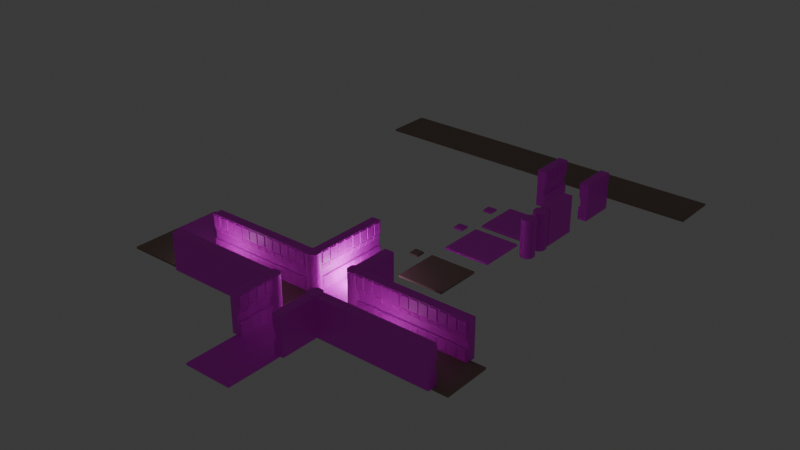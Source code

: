 # Source: set_diplomat.blend  (saved by Blender 4.4.32; exported with 4.5.12 LTS)
import bpy
from mathutils import Matrix  # noqa: F401  (used for matrix-valued properties, if any)

bpy.ops.wm.read_factory_settings(use_empty=True)
scene = bpy.context.scene
scene.name = 'Scene'

# ---- collections
col_collection = bpy.data.collections.new('Collection'); scene.collection.children.link(col_collection)
col_collection_2 = bpy.data.collections.new('Collection 2'); scene.collection.children.link(col_collection_2)

# ---- images (referenced by path relative to the original .blend; pixels are not part of the script)
import os
ASSET_DIR = os.environ.get("B2B_ASSET_DIR", "")  # directory of the original .blend (textures are referenced by path, not embedded)
HERE = os.path.dirname(os.path.abspath(__file__))  # packed textures are extracted next to this script under _unpacked/

def load_image(name, relpath, width, height, colorspace="sRGB"):
    """Load a texture the original file referenced (path relative to the .blend, or extracted next to this script)."""
    p = next((c for c in (os.path.join(HERE, relpath), os.path.join(ASSET_DIR, relpath)) if relpath and os.path.exists(c)), "")
    if p:
        img = bpy.data.images.load(p, check_existing=True)
        img.name = name
    else:  # same state as the original file: an image datablock whose file is absent (Cycles renders it pink)
        img = bpy.data.images.new(name, width, height)
        img.source = "FILE"
        img.filepath = "//" + (relpath or name)
    img.colorspace_settings.name = colorspace
    return img
img_trimsheet_diplomat_png = load_image('Trimsheet-Diplomat.png', 'Trimsheet-Diplomat.png', 1024, 1024, 'sRGB')

# ---- materials (node trees are filled in below, after node groups)
mat_trim = bpy.data.materials.new('Trim')
mat_material = bpy.data.materials.new('Material')

# ---- material node trees
mat_trim.use_nodes = True; mat_trim.node_tree.nodes.clear()
_N = mat_trim.node_tree.nodes; _L = mat_trim.node_tree.links
n0 = _N.new('ShaderNodeBsdfPrincipled'); n0.name = 'Principled BSDF'; n0.location = (701, 258)
n1 = _N.new('ShaderNodeOutputMaterial'); n1.name = 'Material Output'; n1.location = (982, 280)
n2 = _N.new('ShaderNodeTexImage'); n2.name = 'Image Texture'; n2.location = (-270, 256)
n2.image = img_trimsheet_diplomat_png
n2.interpolation = 'Closest'
n3 = _N.new('ShaderNodeMapping'); n3.name = 'Mapping'; n3.location = (-450, 256)
n4 = _N.new('ShaderNodeTexCoord'); n4.name = 'Texture Coordinate'; n4.location = (-630, 256)
n5 = _N.new('ShaderNodeBump'); n5.name = 'Bump'; n5.location = (396, 136)
n5.inputs[1].default_value = 0.02
n5.inputs[2].default_value = 6.4
n6 = _N.new('ShaderNodeValToRGB'); n6.name = 'Color Ramp'; n6.location = (105, 130)
while len(n6.color_ramp.elements) > 1: n6.color_ramp.elements.remove(n6.color_ramp.elements[-1])
n6.color_ramp.elements[0].position = 0.0; n6.color_ramp.elements[0].color = (0.0, 0.0, 0.0, 1.0)
_e = n6.color_ramp.elements.new(0.9636); _e.color = (1.0, 1.0, 1.0, 1.0)
_L.new(n0.outputs[0], n1.inputs[0])
_L.new(n3.outputs[0], n2.inputs[0])
_L.new(n4.outputs[2], n3.inputs[0])
_L.new(n5.outputs[0], n0.inputs[5])
_L.new(n2.outputs[0], n6.inputs[0])
_L.new(n6.outputs[0], n5.inputs[3])
_L.new(n2.outputs[0], n0.inputs[0])
n1.is_active_output = True
mat_material.use_nodes = True; mat_material.node_tree.nodes.clear()
_N = mat_material.node_tree.nodes; _L = mat_material.node_tree.links
n0 = _N.new('ShaderNodeBsdfPrincipled'); n0.name = 'Principled BSDF'; n0.location = (756, 320)
n0.inputs[0].default_value = (0.3226, 0.2417, 0.189, 1.0)
n0.inputs[2].default_value = 0.742
n1 = _N.new('ShaderNodeOutputMaterial'); n1.name = 'Material Output'; n1.location = (985, 319)
n2 = _N.new('ShaderNodeTexImage'); n2.name = 'Image Texture'; n2.location = (-270, 260)
n2.image = img_trimsheet_diplomat_png
n3 = _N.new('ShaderNodeMapping'); n3.name = 'Mapping'; n3.location = (-450, 260)
n4 = _N.new('ShaderNodeTexCoord'); n4.name = 'Texture Coordinate'; n4.location = (-630, 260)
n5 = _N.new('ShaderNodeBump'); n5.name = 'Bump'; n5.location = (457, 221)
n5.inputs[1].default_value = 1.0
n6 = _N.new('ShaderNodeValToRGB'); n6.name = 'Color Ramp'; n6.location = (19, 264)
while len(n6.color_ramp.elements) > 1: n6.color_ramp.elements.remove(n6.color_ramp.elements[-1])
n6.color_ramp.elements[0].position = 0.0; n6.color_ramp.elements[0].color = (0.0, 0.0, 0.0, 1.0)
_e = n6.color_ramp.elements.new(0.5091); _e.color = (1.0, 1.0, 1.0, 1.0)
_L.new(n0.outputs[0], n1.inputs[0])
_L.new(n3.outputs[0], n2.inputs[0])
_L.new(n4.outputs[2], n3.inputs[0])
_L.new(n5.outputs[0], n0.inputs[5])
_L.new(n6.outputs[0], n5.inputs[3])
_L.new(n2.outputs[0], n6.inputs[0])
n1.is_active_output = True

# ---- world
world_world = bpy.data.worlds.new('World'); scene.world = world_world
world_world.use_nodes = True; world_world.node_tree.nodes.clear()
_N = world_world.node_tree.nodes; _L = world_world.node_tree.links
n0 = _N.new('ShaderNodeOutputWorld'); n0.name = 'World Output'; n0.location = (300, 300)
n1 = _N.new('ShaderNodeBackground'); n1.name = 'Background'; n1.location = (10, 300)
n1.inputs[0].default_value = (0.05088, 0.05088, 0.05088, 1.0)
_L.new(n1.outputs[0], n0.inputs[0])
n0.is_active_output = True
world_world.color = (0.05088, 0.05088, 0.05088)
world_world.sun_shadow_jitter_overblur = 0.0

# ---- lights
light_point = bpy.data.lights.new('Point', 'POINT')
light_point.energy = 260.6
light_point_001 = bpy.data.lights.new('Point.001', 'POINT')
light_point_001.energy = 107.7
light_sun = bpy.data.lights.new('Sun', 'POINT')
light_sun.energy = 69.5

# ---- meshes
me_cube_006 = bpy.data.meshes.new('Cube.006')
me_cube_006.from_pydata([(-0.3094, -0.7, 0.0), (-0.7, -0.3094, 0.0), (-0.7, -0.3094, 1.001), (-0.3094, -0.7, 1.001), (-0.7, 0.3094, 0.0), (-0.3094, 0.7, 0.0), (-0.3094, 0.7, 1.001), (-0.7, 0.3094, 1.001), (0.7, -0.3094, 0.0), (0.3094, -0.7, 0.0), (0.3094, -0.7, 1.001), (0.7, -0.3094, 1.001), (0.3094, 0.7, 0.0), (0.7, 0.3094, 0.0), (0.7, 0.3094, 1.001), (0.3094, 0.7, 1.001)], [], [(9, 10, 3, 0), (13, 14, 11, 8), (14, 15, 6, 7, 2, 3, 10, 11), (1, 2, 7, 4), (5, 6, 15, 12), (0, 3, 2, 1), (6, 5, 4, 7), (14, 13, 12, 15), (10, 9, 8, 11), (4, 5, 12, 13, 8, 9, 0, 1)])
me_cube_006.polygons.foreach_set('use_smooth', [True] * 10)
_k = set([(0, 1), (0, 9), (1, 4), (2, 3), (2, 7), (3, 10), (4, 5), (5, 12), (6, 7), (6, 15), (8, 9), (8, 13), (10, 11), (11, 14), (12, 13), (14, 15)])
me_cube_006.attributes.new('sharp_edge', 'BOOLEAN', 'EDGE').data.foreach_set('value', [ (min(e.vertices), max(e.vertices)) in _k for e in me_cube_006.edges])
_uv = me_cube_006.uv_layers.new(name='UVMap')
_uv.uv.foreach_set('vector', [0.2038, 0.8275, 0.2038, 0.9538, 0.1087, 0.9538, 0.1087, 0.8275, 0.4299, 0.0, 0.4299, 0.4844, 0.6951, 0.4844, 0.6951, 0.0, 0.375, 0.875, 0.375, 0.875, 0.375, 0.875, 0.375, 0.875, 0.375, 0.875, 0.375, 0.875, 0.375, 0.875, 0.375, 0.875, 0.6951, 0.0, 0.6951, 0.4844, 0.4299, 0.4844, 0.4299, 0.0, 0.2036, 0.8275, 0.2036, 0.9536, 0.1089, 0.9536, 0.1089, 0.8275, 0.8625, 0.0, 0.8625, 0.4844, 0.6951, 0.4844, 0.6951, 0.0, 0.2625, 0.4844, 0.2625, 0.0, 0.4299, 0.0, 0.4299, 0.4844, 0.4299, 0.4844, 0.4299, 0.0, 0.2625, 0.0, 0.2625, 0.4844, 0.8625, 0.4844, 0.8625, 0.0, 0.6951, 0.0, 0.6951, 0.4844, 0.5625, 0.0, 0.5625, 0.0, 0.5625, 0.0, 0.5625, 0.0, 0.5625, 0.0, 0.5625, 0.0, 0.5625, 0.0, 0.5625, 0.0])
me_cube_006.materials.append(mat_trim)
me_cube_006.update()
me_cube_004 = bpy.data.meshes.new('Cube.004')
me_cube_004.from_pydata([(0.0, -0.5, -0.2), (0.0, -0.5, 1.49e-08), (0.0, 0.5, -0.2), (0.0, 0.5, 1.49e-08), (1.0, -0.5, -0.2), (1.0, -0.5, 1.49e-08), (1.0, 0.5, -0.2), (1.0, 0.5, 1.49e-08)], [], [(0, 1, 3, 2), (2, 3, 7, 6), (6, 7, 5, 4), (4, 5, 1, 0), (2, 6, 4, 0), (7, 3, 1, 5)])
_uv = me_cube_004.uv_layers.new(name='UVMap')
_uv.uv.foreach_set('vector', [0.5038, 0.755, 0.5038, 0.755, 0.5038, 0.995, 0.5038, 0.995, 0.5038, 0.995, 0.5038, 0.995, 0.7618, 0.995, 0.7618, 0.995, 0.7618, 0.995, 0.7618, 0.995, 0.7618, 0.755, 0.7618, 0.755, 0.7618, 0.755, 0.7618, 0.755, 0.5038, 0.755, 0.5038, 0.755, 0.5038, 0.995, 0.7618, 0.995, 0.7618, 0.755, 0.5038, 0.755, 0.7618, 0.995, 0.5038, 0.995, 0.5038, 0.755, 0.7618, 0.755])
me_cube_004.materials.append(mat_trim)
me_cube_004.update()
me_cube_001 = bpy.data.meshes.new('Cube.001')
me_cube_001.from_pydata([(0.0, -0.5, -0.2), (0.0, -0.5, 1.49e-08), (0.0, 0.5, -0.2), (0.0, 0.5, 1.49e-08), (1.0, -0.5, -0.2), (1.0, -0.5, 1.49e-08), (1.0, 0.5, -0.2), (1.0, 0.5, 1.49e-08)], [], [(0, 1, 3, 2), (2, 3, 7, 6), (6, 7, 5, 4), (4, 5, 1, 0), (2, 6, 4, 0), (7, 3, 1, 5)])
_uv = me_cube_001.uv_layers.new(name='UVMap')
_uv.uv.foreach_set('vector', [0.4782, 0.7704, 0.4782, 0.7704, 0.4782, 0.9796, 0.4782, 0.9796, 0.4782, 0.9796, 0.4782, 0.9796, 0.7874, 0.9796, 0.7874, 0.9796, 0.7874, 0.9796, 0.7874, 0.9796, 0.7874, 0.7704, 0.7874, 0.7704, 0.7874, 0.7704, 0.7874, 0.7704, 0.4782, 0.7704, 0.4782, 0.7704, 0.4782, 0.9796, 0.7874, 0.9796, 0.7874, 0.7704, 0.4782, 0.7704, 0.7874, 0.9796, 0.4782, 0.9796, 0.4782, 0.7704, 0.7874, 0.7704])
me_cube_001.materials.append(mat_material)
me_cube_001.update()
me_cube_019 = bpy.data.meshes.new('Cube.019')
me_cube_019.from_pydata([(2.0, -1.953, -0.04713), (2.0, -1.953, 3.953), (2.0, 2.047, -0.04713), (2.0, 2.047, 3.953), (2.0, -1.953, 1.286), (2.0, -1.953, 2.62), (2.0, 2.047, 2.62), (2.0, 2.047, 1.286), (2.2, -1.953, 1.32), (2.2, -1.953, 1.986), (2.2, 2.047, 1.986), (2.2, 2.047, 1.32), (3.0, -1.953, -0.04713), (3.0, -1.953, 3.953), (3.0, 2.047, -0.04713), (3.0, 2.047, 3.953), (3.0, 2.047, 1.286), (3.0, 2.047, 2.62), (3.0, -1.953, 1.286), (3.0, -1.953, 2.62), (2.2, 2.047, 3.953), (2.2, -1.953, 3.953), (2.2, -1.953, -0.04713), (2.2, 2.047, -0.04713), (2.0, 0.04713, -0.04713), (2.0, 0.04713, 3.953), (2.0, 0.04713, 1.286), (2.0, 0.04713, 2.62), (2.2, 0.04713, 1.32), (2.2, 0.04713, 1.986), (3.0, 0.04713, -0.04713), (3.0, 0.04713, 3.953), (3.0, 0.04713, 1.286), (3.0, 0.04713, 2.62), (2.2, 0.04713, 3.953), (2.2, 0.04713, -0.04713), (2.0, 1.047, 3.953), (2.0, 1.047, 1.286), (2.0, 1.047, 2.62), (2.2, 1.047, 1.32), (2.2, 1.047, 1.986), (3.0, 1.047, 3.953), (2.2, 1.047, 3.953), (2.0, 1.047, -0.04713), (3.0, 1.047, -0.04713), (3.0, 1.047, 1.286), (3.0, 1.047, 2.62), (2.2, 1.047, -0.04713), (2.0, -0.9529, -0.04713), (3.0, -0.9529, -0.04713), (3.0, -0.9529, 1.286), (3.0, -0.9529, 2.62), (2.2, -0.9529, -0.04713), (2.0, -0.9529, 3.953), (2.0, -0.9529, 1.286), (2.0, -0.9529, 2.62), (2.2, -0.9529, 1.32), (2.2, -0.9529, 1.986), (3.0, -0.9529, 3.953), (2.2, -0.9529, 3.953), (2.0, 1.131, 2.703), (2.0, 1.131, 3.869), (2.0, 1.964, 3.869), (2.0, 1.964, 2.703), (2.0, -0.8694, 2.703), (2.0, -0.8694, 3.869), (2.0, -0.03629, 3.869), (2.0, -0.03629, 2.703), (2.0, 0.1306, 2.703), (2.0, 0.1306, 3.869), (2.0, 0.9637, 3.869), (2.0, 0.9637, 2.703), (2.0, -1.869, 2.703), (2.0, -1.869, 3.869), (2.0, -1.036, 3.869), (2.0, -1.036, 2.703), (1.969, 1.131, 3.869), (1.931, 1.168, 3.832), (1.931, 1.168, 2.741), (1.969, 1.131, 2.703), (1.931, 1.926, 2.741), (1.969, 1.964, 2.703), (1.969, 1.964, 3.869), (1.931, 1.926, 3.832), (1.969, -0.8694, 3.869), (1.931, -0.8318, 3.832), (1.931, -0.8318, 2.741), (1.969, -0.8694, 2.703), (1.931, -0.07398, 2.741), (1.969, -0.03629, 2.703), (1.969, -0.03629, 3.869), (1.931, -0.07398, 3.832), (1.969, 0.1306, 3.869), (1.931, 0.1682, 3.832), (1.931, 0.1682, 2.741), (1.969, 0.1306, 2.703), (1.931, 0.926, 2.741), (1.969, 0.9637, 2.703), (1.969, 0.9637, 3.869), (1.931, 0.926, 3.832), (1.931, -1.832, 2.741), (1.969, -1.869, 2.703), (1.969, -1.869, 3.869), (1.931, -1.832, 3.832), (1.931, -1.074, 2.741), (1.969, -1.036, 2.703), (1.969, -1.036, 3.869), (1.931, -1.074, 3.832), (2.0, 1.141, 0.04713), (2.0, 1.141, 1.192), (2.0, 1.953, 1.192), (2.0, 1.953, 0.04713), (2.0, -0.8586, 0.04713), (2.0, -0.8586, 1.192), (2.0, -0.04713, 1.192), (2.0, -0.04713, 0.04713), (2.0, 0.1414, 0.04713), (2.0, 0.1414, 1.192), (2.0, 0.9529, 1.192), (2.0, 0.9529, 0.04713), (2.0, -1.859, 0.04713), (2.0, -1.859, 1.192), (2.0, -1.047, 1.192), (2.0, -1.047, 0.04713), (1.974, 1.174, 1.145), (1.974, 1.174, 0.09381), (1.974, 1.92, 0.09381), (1.974, 1.92, 1.145), (1.974, -0.8255, 1.145), (1.974, -0.8255, 0.09381), (1.974, -0.08022, 0.09381), (1.974, -0.08022, 1.145), (1.974, 0.1745, 1.145), (1.974, 0.1745, 0.09381), (1.974, 0.9198, 0.09381), (1.974, 0.9198, 1.145), (1.974, -1.826, 0.09381), (1.974, -1.826, 1.145), (1.974, -1.08, 0.09381), (1.974, -1.08, 1.145), (2.02, 1.114, 2.556), (2.02, 1.98, 2.556), (2.18, 1.98, 2.05), (2.18, 1.114, 2.05), (2.02, -0.8859, 2.556), (2.02, -0.0198, 2.556), (2.18, -0.0198, 2.05), (2.18, -0.8859, 2.05), (2.02, 0.1141, 2.556), (2.02, 0.9802, 2.556), (2.18, 0.9802, 2.05), (2.18, 0.1141, 2.05), (2.02, -1.886, 2.556), (2.02, -1.02, 2.556), (2.18, -1.02, 2.05), (2.18, -1.886, 2.05), (1.982, 1.114, 2.544), (1.982, 1.98, 2.544), (2.142, 1.114, 2.038), (2.142, 1.98, 2.038), (1.982, -0.8859, 2.544), (1.982, -0.0198, 2.544), (2.142, -0.8859, 2.038), (2.142, -0.0198, 2.038), (1.982, 0.1141, 2.544), (1.982, 0.9802, 2.544), (2.142, 0.1141, 2.038), (2.142, 0.9802, 2.038), (1.982, -1.886, 2.544), (1.982, -1.02, 2.544), (2.142, -1.886, 2.038), (2.142, -1.02, 2.038)], [], [(71, 68, 95, 97), (122, 123, 138, 139), (54, 4, 8, 56), (39, 40, 10, 11), (141, 142, 159, 157), (59, 21, 13, 58), (47, 23, 14, 44), (51, 58, 13, 19), (49, 50, 18, 12), (50, 51, 19, 18), (53, 1, 21, 59), (3, 20, 10, 6), (15, 17, 10, 20), (10, 17, 16, 11), (43, 2, 23, 47), (2, 7, 11, 23), (14, 23, 11, 16), (48, 24, 35, 52), (36, 25, 34, 42), (45, 46, 33, 32), (44, 45, 32, 30), (46, 41, 31, 33), (52, 35, 30, 49), (42, 34, 31, 41), (152, 153, 169, 168), (56, 57, 29, 28), (37, 26, 28, 39), (118, 119, 134, 135), (62, 63, 81, 82), (1, 5, 9, 21), (21, 9, 19, 13), (9, 8, 18, 19), (0, 22, 8, 4), (12, 18, 8, 22), (7, 37, 39, 11), (20, 42, 41, 15), (17, 15, 41, 46), (14, 16, 45, 44), (16, 17, 46, 45), (3, 36, 42, 20), (24, 43, 47, 35), (35, 47, 44, 30), (147, 144, 160, 162), (28, 29, 40, 39), (121, 122, 139, 137), (67, 64, 87, 89), (63, 60, 79, 81), (114, 115, 130, 131), (8, 9, 57, 56), (148, 149, 165, 164), (22, 52, 49, 12), (0, 48, 52, 22), (25, 53, 59, 34), (32, 33, 51, 50), (30, 32, 50, 49), (33, 31, 58, 51), (34, 59, 58, 31), (26, 54, 56, 28), (38, 36, 61, 60), (36, 3, 62, 61), (3, 6, 63, 62), (6, 38, 60, 63), (55, 53, 65, 64), (53, 25, 66, 65), (25, 27, 67, 66), (27, 55, 64, 67), (27, 25, 69, 68), (25, 36, 70, 69), (36, 38, 71, 70), (38, 27, 68, 71), (5, 1, 73, 72), (1, 53, 74, 73), (53, 55, 75, 74), (55, 5, 72, 75), (61, 62, 82, 76), (65, 66, 90, 84), (69, 70, 98, 92), (75, 72, 101, 105), (66, 67, 89, 90), (100, 103, 107, 104), (60, 61, 76, 79), (70, 71, 97, 98), (64, 65, 84, 87), (73, 74, 106, 102), (86, 85, 91, 88), (68, 69, 92, 95), (94, 93, 99, 96), (74, 75, 105, 106), (72, 73, 102, 101), (77, 78, 79, 76), (78, 80, 81, 79), (76, 82, 83, 77), (82, 81, 80, 83), (85, 86, 87, 84), (86, 88, 89, 87), (84, 90, 91, 85), (90, 89, 88, 91), (93, 94, 95, 92), (94, 96, 97, 95), (92, 98, 99, 93), (98, 97, 96, 99), (101, 102, 103, 100), (100, 104, 105, 101), (102, 106, 107, 103), (106, 105, 104, 107), (78, 77, 83, 80), (43, 37, 109, 108), (37, 7, 110, 109), (7, 2, 111, 110), (2, 43, 108, 111), (48, 54, 113, 112), (54, 26, 114, 113), (26, 24, 115, 114), (24, 48, 112, 115), (24, 26, 117, 116), (26, 37, 118, 117), (37, 43, 119, 118), (43, 24, 116, 119), (0, 4, 121, 120), (4, 54, 122, 121), (54, 48, 123, 122), (48, 0, 120, 123), (125, 124, 127, 126), (129, 128, 131, 130), (133, 132, 135, 134), (136, 137, 139, 138), (108, 109, 124, 125), (112, 113, 128, 129), (111, 108, 125, 126), (116, 117, 132, 133), (115, 112, 129, 130), (120, 121, 137, 136), (109, 110, 127, 124), (119, 116, 133, 134), (113, 114, 131, 128), (123, 120, 136, 138), (110, 111, 126, 127), (117, 118, 135, 132), (38, 6, 141, 140), (6, 10, 142, 141), (10, 40, 143, 142), (40, 38, 140, 143), (55, 27, 145, 144), (27, 29, 146, 145), (29, 57, 147, 146), (57, 55, 144, 147), (27, 38, 149, 148), (38, 40, 150, 149), (40, 29, 151, 150), (29, 27, 148, 151), (5, 55, 153, 152), (55, 57, 154, 153), (57, 9, 155, 154), (9, 5, 152, 155), (156, 157, 159, 158), (160, 161, 163, 162), (164, 165, 167, 166), (168, 169, 171, 170), (151, 148, 164, 166), (145, 146, 163, 161), (155, 152, 168, 170), (142, 143, 158, 159), (149, 150, 167, 165), (146, 147, 162, 163), (153, 154, 171, 169), (150, 151, 166, 167), (154, 155, 170, 171), (140, 141, 157, 156), (144, 145, 161, 160), (143, 140, 156, 158)])
_uv = me_cube_019.uv_layers.new(name='UVMap')
_uv.uv.foreach_set('vector', [0.7291, 0.7656, 0.5209, 0.7656, 0.5209, 0.7656, 0.7291, 0.7656, 0.2237, 0.9829, 0.2237, 0.7749, 0.2237, 0.7749, 0.2237, 0.9829, -0.5, 1.833, -1.5, 1.833, -1.5, 1.833, -0.5, 1.833, 0.925, 0.4844, 0.925, 0.75, 1.35, 0.75, 1.35, 0.4844, 0.9833, 0.9748, 0.9833, 0.7752, 0.9833, 0.7752, 0.9833, 0.9748, 0.25, 0.95, 0.0, 0.95, 0.0, 0.75, 0.25, 0.75, 0.5078, 0.7891, 0.5078, 0.7891, 0.5078, 0.7891, 0.5078, 0.7891, 0.25, 0.75, 0.25, 1.0, 0.0, 1.0, 0.0, 0.75, 0.25, 0.75, 0.25, 1.0, 0.0, 1.0, 0.0, 0.75, 0.25, 1.0, 0.25, 0.75, 0.0, 0.75, 0.0, 1.0, 0.25, 1.0, 0.0, 1.0, 0.0, 0.95, 0.25, 0.95, 1.0, 0.7406, 1.0, 0.6906, 0.6667, 0.6906, 0.6667, 0.7406, 1.0, 0.4906, 0.6667, 0.4906, 0.6667, 0.6906, 1.0, 0.6906, 0.6667, 0.6906, 0.6667, 0.4906, 0.3333, 0.4906, 0.3333, 0.6906, 0.5078, 0.7891, 0.5078, 0.7891, 0.5078, 0.7891, 0.5078, 0.7891, 0.0, 0.7406, 0.3333, 0.7406, 0.3333, 0.6906, 0.0, 0.6906, 0.0, 0.4906, 0.0, 0.6906, 0.3333, 0.6906, 0.3333, 0.4906, 0.5078, 0.7891, 0.5078, 0.7891, 0.5078, 0.7891, 0.5078, 0.7891, 0.75, 1.0, 0.5, 1.0, 0.5, 0.95, 0.75, 0.95, 0.75, 1.0, 0.75, 0.75, 0.5, 0.75, 0.5, 1.0, 0.75, 0.75, 0.75, 1.0, 0.5, 1.0, 0.5, 0.75, 0.75, 0.75, 0.75, 1.0, 0.5, 1.0, 0.5, 0.75, 0.5078, 0.7891, 0.5078, 0.7891, 0.5078, 0.7891, 0.5078, 0.7891, 0.75, 0.95, 0.5, 0.95, 0.5, 0.75, 0.75, 0.75, 0.01673, 0.9748, 0.2333, 0.9748, 0.2333, 0.9748, 0.01673, 0.9748, 0.075, 0.4844, 0.075, 0.75, 0.5, 0.75, 0.5, 0.4844, 1.5, 1.833, 0.5, 1.833, 0.5, 1.833, 1.5, 1.833, 0.7255, 0.9829, 0.7255, 0.7749, 0.7255, 0.7749, 0.7255, 0.9829, 0.9791, 0.9844, 0.9791, 0.7656, 0.9791, 0.7656, 0.9791, 0.9844, 1.0, 0.7406, 0.6667, 0.7406, 0.6667, 0.6906, 1.0, 0.6906, 1.0, 0.6906, 0.6667, 0.6906, 0.6667, 0.4906, 1.0, 0.4906, 0.6667, 0.6906, 0.3333, 0.6906, 0.3333, 0.4906, 0.6667, 0.4906, 0.0, 0.7406, 0.0, 0.6906, 0.3333, 0.6906, 0.3333, 0.7406, 0.0, 0.4906, 0.3333, 0.4906, 0.3333, 0.6906, 0.0, 0.6906, 2.5, 1.833, 1.5, 1.833, 1.5, 1.833, 2.5, 1.833, 1.0, 0.95, 0.75, 0.95, 0.75, 0.75, 1.0, 0.75, 1.0, 0.75, 1.0, 1.0, 0.75, 1.0, 0.75, 0.75, 1.0, 0.75, 1.0, 1.0, 0.75, 1.0, 0.75, 0.75, 1.0, 1.0, 1.0, 0.75, 0.75, 0.75, 0.75, 1.0, 1.0, 1.0, 0.75, 1.0, 0.75, 0.95, 1.0, 0.95, 0.5078, 0.7891, 0.5078, 0.7891, 0.5078, 0.7891, 0.5078, 0.7891, 0.5078, 0.7891, 0.5078, 0.7891, 0.5078, 0.7891, 0.5078, 0.7891, 0.2667, 0.7752, 0.2667, 0.9748, 0.2667, 0.9748, 0.2667, 0.7752, 0.5, 0.4844, 0.5, 0.75, 0.925, 0.75, 0.925, 0.4844, 0.02015, 0.9829, 0.2237, 0.9829, 0.2237, 0.9829, 0.02015, 0.9829, 0.4791, 0.7656, 0.2709, 0.7656, 0.2709, 0.7656, 0.4791, 0.7656, 0.9791, 0.7656, 0.7709, 0.7656, 0.7709, 0.7656, 0.9791, 0.7656, 0.4746, 0.9829, 0.4746, 0.7749, 0.4746, 0.7749, 0.4746, 0.9829, -0.35, 0.4844, -0.35, 0.75, 0.075, 0.75, 0.075, 0.4844, 0.5167, 0.9748, 0.7333, 0.9748, 0.7333, 0.9748, 0.5167, 0.9748, 0.5078, 0.7891, 0.5078, 0.7891, 0.5078, 0.7891, 0.5078, 0.7891, 0.5078, 0.7891, 0.5078, 0.7891, 0.5078, 0.7891, 0.5078, 0.7891, 0.5, 1.0, 0.25, 1.0, 0.25, 0.95, 0.5, 0.95, 0.5, 1.0, 0.5, 0.75, 0.25, 0.75, 0.25, 1.0, 0.5, 0.75, 0.5, 1.0, 0.25, 1.0, 0.25, 0.75, 0.5, 0.75, 0.5, 1.0, 0.25, 1.0, 0.25, 0.75, 0.5, 0.95, 0.25, 0.95, 0.25, 0.75, 0.5, 0.75, 0.5, 1.833, -0.5, 1.833, -0.5, 1.833, 0.5, 1.833, 0.75, 0.75, 0.75, 1.0, 0.7709, 0.9844, 0.7709, 0.7656, 0.75, 1.0, 1.0, 1.0, 0.9791, 0.9844, 0.7709, 0.9844, 1.0, 1.0, 1.0, 0.75, 0.9791, 0.7656, 0.9791, 0.9844, 1.0, 0.75, 0.75, 0.75, 0.7709, 0.7656, 0.9791, 0.7656, 0.25, 0.75, 0.25, 1.0, 0.2709, 0.9844, 0.2709, 0.7656, 0.25, 1.0, 0.5, 1.0, 0.4791, 0.9844, 0.2709, 0.9844, 0.5, 1.0, 0.5, 0.75, 0.4791, 0.7656, 0.4791, 0.9844, 0.5, 0.75, 0.25, 0.75, 0.2709, 0.7656, 0.4791, 0.7656, 0.5, 0.75, 0.5, 1.0, 0.5209, 0.9844, 0.5209, 0.7656, 0.5, 1.0, 0.75, 1.0, 0.7291, 0.9844, 0.5209, 0.9844, 0.75, 1.0, 0.75, 0.75, 0.7291, 0.7656, 0.7291, 0.9844, 0.75, 0.75, 0.5, 0.75, 0.5209, 0.7656, 0.7291, 0.7656, 0.0, 0.75, 0.0, 1.0, 0.02086, 0.9844, 0.02086, 0.7656, 0.0, 1.0, 0.25, 1.0, 0.2291, 0.9844, 0.02086, 0.9844, 0.25, 1.0, 0.25, 0.75, 0.2291, 0.7656, 0.2291, 0.9844, 0.25, 0.75, 0.0, 0.75, 0.02086, 0.7656, 0.2291, 0.7656, 0.7709, 0.9844, 0.9791, 0.9844, 0.9791, 0.9844, 0.7709, 0.9844, 0.2709, 0.9844, 0.4791, 0.9844, 0.4791, 0.9844, 0.2709, 0.9844, 0.5209, 0.9844, 0.7291, 0.9844, 0.7291, 0.9844, 0.5209, 0.9844, 0.2291, 0.7656, 0.02086, 0.7656, 0.02086, 0.7656, 0.2291, 0.7656, 0.4791, 0.9844, 0.4791, 0.7656, 0.4791, 0.7656, 0.4791, 0.9844, 0.03028, 0.7727, 0.03028, 0.9773, 0.2197, 0.9773, 0.2197, 0.7727, 0.7709, 0.7656, 0.7709, 0.9844, 0.7709, 0.9844, 0.7709, 0.7656, 0.7291, 0.9844, 0.7291, 0.7656, 0.7291, 0.7656, 0.7291, 0.9844, 0.2709, 0.7656, 0.2709, 0.9844, 0.2709, 0.9844, 0.2709, 0.7656, 0.02086, 0.9844, 0.2291, 0.9844, 0.2291, 0.9844, 0.02086, 0.9844, 0.2803, 0.7727, 0.2803, 0.9773, 0.4697, 0.9773, 0.4697, 0.7727, 0.5209, 0.7656, 0.5209, 0.9844, 0.5209, 0.9844, 0.5209, 0.7656, 0.5303, 0.7727, 0.5303, 0.9773, 0.7197, 0.9773, 0.7197, 0.7727, 0.2291, 0.9844, 0.2291, 0.7656, 0.2291, 0.7656, 0.2291, 0.9844, 0.02086, 0.7656, 0.02086, 0.9844, 0.02086, 0.9844, 0.02086, 0.7656, 0.7803, 0.9773, 0.7803, 0.7727, 0.7709, 0.7656, 0.7709, 0.9844, 0.7803, 0.7727, 0.9697, 0.7727, 0.9791, 0.7656, 0.7709, 0.7656, 0.7709, 0.9844, 0.9791, 0.9844, 0.9697, 0.9773, 0.7803, 0.9773, 0.9791, 0.9844, 0.9791, 0.7656, 0.9697, 0.7727, 0.9697, 0.9773, 0.2803, 0.9773, 0.2803, 0.7727, 0.2709, 0.7656, 0.2709, 0.9844, 0.2803, 0.7727, 0.4697, 0.7727, 0.4791, 0.7656, 0.2709, 0.7656, 0.2709, 0.9844, 0.4791, 0.9844, 0.4697, 0.9773, 0.2803, 0.9773, 0.4791, 0.9844, 0.4791, 0.7656, 0.4697, 0.7727, 0.4697, 0.9773, 0.5303, 0.9773, 0.5303, 0.7727, 0.5209, 0.7656, 0.5209, 0.9844, 0.5303, 0.7727, 0.7197, 0.7727, 0.7291, 0.7656, 0.5209, 0.7656, 0.5209, 0.9844, 0.7291, 0.9844, 0.7197, 0.9773, 0.5303, 0.9773, 0.7291, 0.9844, 0.7291, 0.7656, 0.7197, 0.7727, 0.7197, 0.9773, 0.02086, 0.7656, 0.02086, 0.9844, 0.03028, 0.9773, 0.03028, 0.7727, 0.03028, 0.7727, 0.2197, 0.7727, 0.2291, 0.7656, 0.02086, 0.7656, 0.02086, 0.9844, 0.2291, 0.9844, 0.2197, 0.9773, 0.03028, 0.9773, 0.2291, 0.9844, 0.2291, 0.7656, 0.2197, 0.7727, 0.2197, 0.9773, 0.7803, 0.7727, 0.7803, 0.9773, 0.9697, 0.9773, 0.9697, 0.7727, 0.7491, 0.7578, 0.7491, 1.0, 0.7728, 0.9829, 0.7728, 0.7749, 0.7491, 1.0, 1.0, 1.0, 0.9764, 0.9829, 0.7728, 0.9829, 1.0, 1.0, 1.0, 0.7578, 0.9764, 0.7749, 0.9764, 0.9829, 1.0, 0.7578, 0.7491, 0.7578, 0.7728, 0.7749, 0.9764, 0.7749, 0.2474, 0.7578, 0.2474, 1.0, 0.271, 0.9829, 0.271, 0.7749, 0.2474, 1.0, 0.4983, 1.0, 0.4746, 0.9829, 0.271, 0.9829, 0.4983, 1.0, 0.4983, 0.7578, 0.4746, 0.7749, 0.4746, 0.9829, 0.4983, 0.7578, 0.2474, 0.7578, 0.271, 0.7749, 0.4746, 0.7749, 0.4983, 0.7578, 0.4983, 1.0, 0.5219, 0.9829, 0.5219, 0.7749, 0.4983, 1.0, 0.7491, 1.0, 0.7255, 0.9829, 0.5219, 0.9829, 0.7491, 1.0, 0.7491, 0.7578, 0.7255, 0.7749, 0.7255, 0.9829, 0.7491, 0.7578, 0.4983, 0.7578, 0.5219, 0.7749, 0.7255, 0.7749, -0.0035, 0.7578, -0.0035, 1.0, 0.02015, 0.9829, 0.02015, 0.7749, -0.0035, 1.0, 0.2474, 1.0, 0.2237, 0.9829, 0.02015, 0.9829, 0.2474, 1.0, 0.2474, 0.7578, 0.2237, 0.7749, 0.2237, 0.9829, 0.2474, 0.7578, -0.0035, 0.7578, 0.02015, 0.7749, 0.2237, 0.7749, 0.7728, 0.7749, 0.7728, 0.9829, 0.9764, 0.9829, 0.9764, 0.7749, 0.271, 0.7749, 0.271, 0.9829, 0.4746, 0.9829, 0.4746, 0.7749, 0.5219, 0.7749, 0.5219, 0.9829, 0.7255, 0.9829, 0.7255, 0.7749, 0.02015, 0.7749, 0.02015, 0.9829, 0.2237, 0.9829, 0.2237, 0.7749, 0.7728, 0.7749, 0.7728, 0.9829, 0.7728, 0.9829, 0.7728, 0.7749, 0.271, 0.7749, 0.271, 0.9829, 0.271, 0.9829, 0.271, 0.7749, 0.9764, 0.7749, 0.7728, 0.7749, 0.7728, 0.7749, 0.9764, 0.7749, 0.5219, 0.7749, 0.5219, 0.9829, 0.5219, 0.9829, 0.5219, 0.7749, 0.4746, 0.7749, 0.271, 0.7749, 0.271, 0.7749, 0.4746, 0.7749, 0.02015, 0.7749, 0.02015, 0.9829, 0.02015, 0.9829, 0.02015, 0.7749, 0.7728, 0.9829, 0.9764, 0.9829, 0.9764, 0.9829, 0.7728, 0.9829, 0.7255, 0.7749, 0.5219, 0.7749, 0.5219, 0.7749, 0.7255, 0.7749, 0.271, 0.9829, 0.4746, 0.9829, 0.4746, 0.9829, 0.271, 0.9829, 0.2237, 0.7749, 0.02015, 0.7749, 0.02015, 0.7749, 0.2237, 0.7749, 0.9764, 0.9829, 0.9764, 0.7749, 0.9764, 0.7749, 0.9764, 0.9829, 0.5219, 0.9829, 0.7255, 0.9829, 0.7255, 0.9829, 0.5219, 0.9829, 0.75, 1.0, 1.0, 1.0, 0.9833, 0.9748, 0.7667, 0.9748, 1.0, 1.0, 1.0, 0.75, 0.9833, 0.7752, 0.9833, 0.9748, 1.0, 0.75, 0.75, 0.75, 0.7667, 0.7752, 0.9833, 0.7752, 0.75, 0.75, 0.75, 1.0, 0.7667, 0.9748, 0.7667, 0.7752, 0.25, 1.0, 0.5, 1.0, 0.4833, 0.9748, 0.2667, 0.9748, 0.5, 1.0, 0.5, 0.75, 0.4833, 0.7752, 0.4833, 0.9748, 0.5, 0.75, 0.25, 0.75, 0.2667, 0.7752, 0.4833, 0.7752, 0.25, 0.75, 0.25, 1.0, 0.2667, 0.9748, 0.2667, 0.7752, 0.5, 1.0, 0.75, 1.0, 0.7333, 0.9748, 0.5167, 0.9748, 0.75, 1.0, 0.75, 0.75, 0.7333, 0.7752, 0.7333, 0.9748, 0.75, 0.75, 0.5, 0.75, 0.5167, 0.7752, 0.7333, 0.7752, 0.5, 0.75, 0.5, 1.0, 0.5167, 0.9748, 0.5167, 0.7752, 0.0, 1.0, 0.25, 1.0, 0.2333, 0.9748, 0.01673, 0.9748, 0.25, 1.0, 0.25, 0.75, 0.2333, 0.7752, 0.2333, 0.9748, 0.25, 0.75, 0.0, 0.75, 0.01673, 0.7752, 0.2333, 0.7752, 0.0, 0.75, 0.0, 1.0, 0.01673, 0.9748, 0.01673, 0.7752, 0.7667, 0.9748, 0.9833, 0.9748, 0.9833, 0.7752, 0.7667, 0.7752, 0.2667, 0.9748, 0.4833, 0.9748, 0.4833, 0.7752, 0.2667, 0.7752, 0.5167, 0.9748, 0.7333, 0.9748, 0.7333, 0.7752, 0.5167, 0.7752, 0.01673, 0.9748, 0.2333, 0.9748, 0.2333, 0.7752, 0.01673, 0.7752, 0.5167, 0.7752, 0.5167, 0.9748, 0.5167, 0.9748, 0.5167, 0.7752, 0.4833, 0.9748, 0.4833, 0.7752, 0.4833, 0.7752, 0.4833, 0.9748, 0.01673, 0.7752, 0.01673, 0.9748, 0.01673, 0.9748, 0.01673, 0.7752, 0.9833, 0.7752, 0.7667, 0.7752, 0.7667, 0.7752, 0.9833, 0.7752, 0.7333, 0.9748, 0.7333, 0.7752, 0.7333, 0.7752, 0.7333, 0.9748, 0.4833, 0.7752, 0.2667, 0.7752, 0.2667, 0.7752, 0.4833, 0.7752, 0.2333, 0.9748, 0.2333, 0.7752, 0.2333, 0.7752, 0.2333, 0.9748, 0.7333, 0.7752, 0.5167, 0.7752, 0.5167, 0.7752, 0.7333, 0.7752, 0.2333, 0.7752, 0.01673, 0.7752, 0.01673, 0.7752, 0.2333, 0.7752, 0.7667, 0.9748, 0.9833, 0.9748, 0.9833, 0.9748, 0.7667, 0.9748, 0.2667, 0.9748, 0.4833, 0.9748, 0.4833, 0.9748, 0.2667, 0.9748, 0.7667, 0.7752, 0.7667, 0.9748, 0.7667, 0.9748, 0.7667, 0.7752])
me_cube_019.materials.append(mat_trim)
me_cube_019.update()
me_cube_014 = bpy.data.meshes.new('Cube.014')
me_cube_014.from_pydata([(0.0, -1.953, -0.04713), (0.0, -1.953, 3.953), (0.0, 2.047, -0.04713), (0.0, 2.047, 3.953), (0.0, -1.953, 1.286), (0.0, -1.953, 2.62), (0.0, 2.047, 2.62), (0.0, 2.047, 1.286), (0.2, -1.953, 1.32), (0.2, -1.953, 1.986), (0.2, 2.047, 1.986), (0.2, 2.047, 1.32), (1.0, -1.953, -0.04713), (1.0, -1.953, 3.953), (1.0, 2.047, -0.04713), (1.0, 2.047, 3.953), (1.0, 2.047, 1.286), (1.0, 2.047, 2.62), (1.0, -1.953, 1.286), (1.0, -1.953, 2.62), (0.2, 2.047, 3.953), (0.2, -1.953, 3.953), (0.2, -1.953, -0.04713), (0.2, 2.047, -0.04713), (0.0, 0.04713, -0.04713), (0.0, 0.04713, 3.953), (0.0, 0.04713, 1.286), (0.0, 0.04713, 2.62), (0.2, 0.04713, 1.32), (0.2, 0.04713, 1.986), (1.0, 0.04713, -0.04713), (1.0, 0.04713, 3.953), (1.0, 0.04713, 1.286), (1.0, 0.04713, 2.62), (0.2, 0.04713, 3.953), (0.2, 0.04713, -0.04713), (0.0, 1.047, 3.953), (0.0, 1.047, 1.286), (0.0, 1.047, 2.62), (0.2, 1.047, 1.32), (0.2, 1.047, 1.986), (1.0, 1.047, 3.953), (0.2, 1.047, 3.953), (0.0, 1.047, -0.04713), (1.0, 1.047, -0.04713), (1.0, 1.047, 1.286), (1.0, 1.047, 2.62), (0.2, 1.047, -0.04713), (0.0, -0.9529, -0.04713), (1.0, -0.9529, -0.04713), (1.0, -0.9529, 1.286), (1.0, -0.9529, 2.62), (0.2, -0.9529, -0.04713), (0.0, -0.9529, 3.953), (0.0, -0.9529, 1.286), (0.0, -0.9529, 2.62), (0.2, -0.9529, 1.32), (0.2, -0.9529, 1.986), (1.0, -0.9529, 3.953), (0.2, -0.9529, 3.953), (0.0, 1.131, 2.703), (0.0, 1.131, 3.869), (0.0, 1.964, 3.869), (0.0, 1.964, 2.703), (0.0, -0.8694, 2.703), (0.0, -0.8694, 3.869), (0.0, -0.03629, 3.869), (0.0, -0.03629, 2.703), (0.0, 0.1306, 2.703), (0.0, 0.1306, 3.869), (0.0, 0.9637, 3.869), (0.0, 0.9637, 2.703), (0.0, -1.869, 2.703), (0.0, -1.869, 3.869), (0.0, -1.036, 3.869), (0.0, -1.036, 2.703), (-0.03145, 1.131, 3.869), (-0.06914, 1.168, 3.832), (-0.06914, 1.168, 2.741), (-0.03145, 1.131, 2.703), (-0.06914, 1.926, 2.741), (-0.03145, 1.964, 2.703), (-0.03145, 1.964, 3.869), (-0.06914, 1.926, 3.832), (-0.03145, -0.8694, 3.869), (-0.06914, -0.8318, 3.832), (-0.06914, -0.8318, 2.741), (-0.03145, -0.8694, 2.703), (-0.06914, -0.07398, 2.741), (-0.03145, -0.03629, 2.703), (-0.03145, -0.03629, 3.869), (-0.06914, -0.07398, 3.832), (-0.03145, 0.1306, 3.869), (-0.06914, 0.1682, 3.832), (-0.06914, 0.1682, 2.741), (-0.03145, 0.1306, 2.703), (-0.06914, 0.926, 2.741), (-0.03145, 0.9637, 2.703), (-0.03145, 0.9637, 3.869), (-0.06914, 0.926, 3.832), (-0.06914, -1.832, 2.741), (-0.03145, -1.869, 2.703), (-0.03145, -1.869, 3.869), (-0.06914, -1.832, 3.832), (-0.06914, -1.074, 2.741), (-0.03145, -1.036, 2.703), (-0.03145, -1.036, 3.869), (-0.06914, -1.074, 3.832), (0.0, 1.141, 0.04713), (0.0, 1.141, 1.192), (0.0, 1.953, 1.192), (0.0, 1.953, 0.04713), (0.0, -0.8586, 0.04713), (0.0, -0.8586, 1.192), (0.0, -0.04713, 1.192), (0.0, -0.04713, 0.04713), (0.0, 0.1414, 0.04713), (0.0, 0.1414, 1.192), (0.0, 0.9529, 1.192), (0.0, 0.9529, 0.04713), (0.0, -1.859, 0.04713), (0.0, -1.859, 1.192), (0.0, -1.047, 1.192), (0.0, -1.047, 0.04713), (-0.02619, 1.174, 1.145), (-0.02619, 1.174, 0.09381), (-0.02619, 1.92, 0.09381), (-0.02619, 1.92, 1.145), (-0.02619, -0.8255, 1.145), (-0.02619, -0.8255, 0.09381), (-0.02619, -0.08022, 0.09381), (-0.02619, -0.08022, 1.145), (-0.02619, 0.1745, 1.145), (-0.02619, 0.1745, 0.09381), (-0.02619, 0.9198, 0.09381), (-0.02619, 0.9198, 1.145), (-0.02619, -1.826, 0.09381), (-0.02619, -1.826, 1.145), (-0.02619, -1.08, 0.09381), (-0.02619, -1.08, 1.145), (0.02016, 1.114, 2.556), (0.02016, 1.98, 2.556), (0.1798, 1.98, 2.05), (0.1798, 1.114, 2.05), (0.02016, -0.8859, 2.556), (0.02016, -0.0198, 2.556), (0.1798, -0.0198, 2.05), (0.1798, -0.8859, 2.05), (0.02016, 0.1141, 2.556), (0.02016, 0.9802, 2.556), (0.1798, 0.9802, 2.05), (0.1798, 0.1141, 2.05), (0.02016, -1.886, 2.556), (0.02016, -1.02, 2.556), (0.1798, -1.02, 2.05), (0.1798, -1.886, 2.05), (-0.01771, 1.114, 2.544), (-0.01771, 1.98, 2.544), (0.142, 1.114, 2.038), (0.142, 1.98, 2.038), (-0.01771, -0.8859, 2.544), (-0.01771, -0.0198, 2.544), (0.142, -0.8859, 2.038), (0.142, -0.0198, 2.038), (-0.01771, 0.1141, 2.544), (-0.01771, 0.9802, 2.544), (0.142, 0.1141, 2.038), (0.142, 0.9802, 2.038), (-0.01771, -1.886, 2.544), (-0.01771, -1.02, 2.544), (0.142, -1.886, 2.038), (0.142, -1.02, 2.038)], [], [(71, 68, 95, 97), (122, 123, 138, 139), (54, 4, 8, 56), (39, 40, 10, 11), (141, 142, 159, 157), (59, 21, 13, 58), (47, 23, 14, 44), (51, 58, 13, 19), (49, 50, 18, 12), (50, 51, 19, 18), (53, 1, 21, 59), (3, 20, 10, 6), (15, 17, 10, 20), (10, 17, 16, 11), (43, 2, 23, 47), (2, 7, 11, 23), (14, 23, 11, 16), (48, 24, 35, 52), (36, 25, 34, 42), (45, 46, 33, 32), (44, 45, 32, 30), (46, 41, 31, 33), (52, 35, 30, 49), (42, 34, 31, 41), (152, 153, 169, 168), (56, 57, 29, 28), (37, 26, 28, 39), (118, 119, 134, 135), (62, 63, 81, 82), (1, 5, 9, 21), (21, 9, 19, 13), (9, 8, 18, 19), (0, 22, 8, 4), (12, 18, 8, 22), (7, 37, 39, 11), (20, 42, 41, 15), (17, 15, 41, 46), (14, 16, 45, 44), (16, 17, 46, 45), (3, 36, 42, 20), (24, 43, 47, 35), (35, 47, 44, 30), (147, 144, 160, 162), (28, 29, 40, 39), (121, 122, 139, 137), (67, 64, 87, 89), (63, 60, 79, 81), (114, 115, 130, 131), (8, 9, 57, 56), (148, 149, 165, 164), (22, 52, 49, 12), (0, 48, 52, 22), (25, 53, 59, 34), (32, 33, 51, 50), (30, 32, 50, 49), (33, 31, 58, 51), (34, 59, 58, 31), (26, 54, 56, 28), (38, 36, 61, 60), (36, 3, 62, 61), (3, 6, 63, 62), (6, 38, 60, 63), (55, 53, 65, 64), (53, 25, 66, 65), (25, 27, 67, 66), (27, 55, 64, 67), (27, 25, 69, 68), (25, 36, 70, 69), (36, 38, 71, 70), (38, 27, 68, 71), (5, 1, 73, 72), (1, 53, 74, 73), (53, 55, 75, 74), (55, 5, 72, 75), (61, 62, 82, 76), (65, 66, 90, 84), (69, 70, 98, 92), (75, 72, 101, 105), (66, 67, 89, 90), (100, 103, 107, 104), (60, 61, 76, 79), (70, 71, 97, 98), (64, 65, 84, 87), (73, 74, 106, 102), (86, 85, 91, 88), (68, 69, 92, 95), (94, 93, 99, 96), (74, 75, 105, 106), (72, 73, 102, 101), (77, 78, 79, 76), (78, 80, 81, 79), (76, 82, 83, 77), (82, 81, 80, 83), (85, 86, 87, 84), (86, 88, 89, 87), (84, 90, 91, 85), (90, 89, 88, 91), (93, 94, 95, 92), (94, 96, 97, 95), (92, 98, 99, 93), (98, 97, 96, 99), (101, 102, 103, 100), (100, 104, 105, 101), (102, 106, 107, 103), (106, 105, 104, 107), (78, 77, 83, 80), (43, 37, 109, 108), (37, 7, 110, 109), (7, 2, 111, 110), (2, 43, 108, 111), (48, 54, 113, 112), (54, 26, 114, 113), (26, 24, 115, 114), (24, 48, 112, 115), (24, 26, 117, 116), (26, 37, 118, 117), (37, 43, 119, 118), (43, 24, 116, 119), (0, 4, 121, 120), (4, 54, 122, 121), (54, 48, 123, 122), (48, 0, 120, 123), (125, 124, 127, 126), (129, 128, 131, 130), (133, 132, 135, 134), (136, 137, 139, 138), (108, 109, 124, 125), (112, 113, 128, 129), (111, 108, 125, 126), (116, 117, 132, 133), (115, 112, 129, 130), (120, 121, 137, 136), (109, 110, 127, 124), (119, 116, 133, 134), (113, 114, 131, 128), (123, 120, 136, 138), (110, 111, 126, 127), (117, 118, 135, 132), (38, 6, 141, 140), (6, 10, 142, 141), (10, 40, 143, 142), (40, 38, 140, 143), (55, 27, 145, 144), (27, 29, 146, 145), (29, 57, 147, 146), (57, 55, 144, 147), (27, 38, 149, 148), (38, 40, 150, 149), (40, 29, 151, 150), (29, 27, 148, 151), (5, 55, 153, 152), (55, 57, 154, 153), (57, 9, 155, 154), (9, 5, 152, 155), (156, 157, 159, 158), (160, 161, 163, 162), (164, 165, 167, 166), (168, 169, 171, 170), (151, 148, 164, 166), (145, 146, 163, 161), (155, 152, 168, 170), (142, 143, 158, 159), (149, 150, 167, 165), (146, 147, 162, 163), (153, 154, 171, 169), (150, 151, 166, 167), (154, 155, 170, 171), (140, 141, 157, 156), (144, 145, 161, 160), (143, 140, 156, 158)])
_uv = me_cube_014.uv_layers.new(name='UVMap')
_uv.uv.foreach_set('vector', [0.7291, 0.7656, 0.5209, 0.7656, 0.5209, 0.7656, 0.7291, 0.7656, 0.2237, 0.9829, 0.2237, 0.7749, 0.2237, 0.7749, 0.2237, 0.9829, -0.5, 1.833, -1.5, 1.833, -1.5, 1.833, -0.5, 1.833, 0.925, 0.4844, 0.925, 0.75, 1.35, 0.75, 1.35, 0.4844, 0.9833, 0.9748, 0.9833, 0.7752, 0.9833, 0.7752, 0.9833, 0.9748, 0.25, 0.95, 0.0, 0.95, 0.0, 0.75, 0.25, 0.75, 0.5078, 0.7891, 0.5078, 0.7891, 0.5078, 0.7891, 0.5078, 0.7891, 0.25, 0.75, 0.25, 1.0, 0.0, 1.0, 0.0, 0.75, 0.25, 0.75, 0.25, 1.0, 0.0, 1.0, 0.0, 0.75, 0.25, 1.0, 0.25, 0.75, 0.0, 0.75, 0.0, 1.0, 0.25, 1.0, 0.0, 1.0, 0.0, 0.95, 0.25, 0.95, 1.0, 0.7406, 1.0, 0.6906, 0.6667, 0.6906, 0.6667, 0.7406, 1.0, 0.4906, 0.6667, 0.4906, 0.6667, 0.6906, 1.0, 0.6906, 0.6667, 0.6906, 0.6667, 0.4906, 0.3333, 0.4906, 0.3333, 0.6906, 0.5078, 0.7891, 0.5078, 0.7891, 0.5078, 0.7891, 0.5078, 0.7891, 0.0, 0.7406, 0.3333, 0.7406, 0.3333, 0.6906, 0.0, 0.6906, 0.0, 0.4906, 0.0, 0.6906, 0.3333, 0.6906, 0.3333, 0.4906, 0.5078, 0.7891, 0.5078, 0.7891, 0.5078, 0.7891, 0.5078, 0.7891, 0.75, 1.0, 0.5, 1.0, 0.5, 0.95, 0.75, 0.95, 0.75, 1.0, 0.75, 0.75, 0.5, 0.75, 0.5, 1.0, 0.75, 0.75, 0.75, 1.0, 0.5, 1.0, 0.5, 0.75, 0.75, 0.75, 0.75, 1.0, 0.5, 1.0, 0.5, 0.75, 0.5078, 0.7891, 0.5078, 0.7891, 0.5078, 0.7891, 0.5078, 0.7891, 0.75, 0.95, 0.5, 0.95, 0.5, 0.75, 0.75, 0.75, 0.01673, 0.9748, 0.2333, 0.9748, 0.2333, 0.9748, 0.01673, 0.9748, 0.075, 0.4844, 0.075, 0.75, 0.5, 0.75, 0.5, 0.4844, 1.5, 1.833, 0.5, 1.833, 0.5, 1.833, 1.5, 1.833, 0.7255, 0.9829, 0.7255, 0.7749, 0.7255, 0.7749, 0.7255, 0.9829, 0.9791, 0.9844, 0.9791, 0.7656, 0.9791, 0.7656, 0.9791, 0.9844, 1.0, 0.7406, 0.6667, 0.7406, 0.6667, 0.6906, 1.0, 0.6906, 1.0, 0.6906, 0.6667, 0.6906, 0.6667, 0.4906, 1.0, 0.4906, 0.6667, 0.6906, 0.3333, 0.6906, 0.3333, 0.4906, 0.6667, 0.4906, 0.0, 0.7406, 0.0, 0.6906, 0.3333, 0.6906, 0.3333, 0.7406, 0.0, 0.4906, 0.3333, 0.4906, 0.3333, 0.6906, 0.0, 0.6906, 2.5, 1.833, 1.5, 1.833, 1.5, 1.833, 2.5, 1.833, 1.0, 0.95, 0.75, 0.95, 0.75, 0.75, 1.0, 0.75, 1.0, 0.75, 1.0, 1.0, 0.75, 1.0, 0.75, 0.75, 1.0, 0.75, 1.0, 1.0, 0.75, 1.0, 0.75, 0.75, 1.0, 1.0, 1.0, 0.75, 0.75, 0.75, 0.75, 1.0, 1.0, 1.0, 0.75, 1.0, 0.75, 0.95, 1.0, 0.95, 0.5078, 0.7891, 0.5078, 0.7891, 0.5078, 0.7891, 0.5078, 0.7891, 0.5078, 0.7891, 0.5078, 0.7891, 0.5078, 0.7891, 0.5078, 0.7891, 0.2667, 0.7752, 0.2667, 0.9748, 0.2667, 0.9748, 0.2667, 0.7752, 0.5, 0.4844, 0.5, 0.75, 0.925, 0.75, 0.925, 0.4844, 0.02015, 0.9829, 0.2237, 0.9829, 0.2237, 0.9829, 0.02015, 0.9829, 0.4791, 0.7656, 0.2709, 0.7656, 0.2709, 0.7656, 0.4791, 0.7656, 0.9791, 0.7656, 0.7709, 0.7656, 0.7709, 0.7656, 0.9791, 0.7656, 0.4746, 0.9829, 0.4746, 0.7749, 0.4746, 0.7749, 0.4746, 0.9829, -0.35, 0.4844, -0.35, 0.75, 0.075, 0.75, 0.075, 0.4844, 0.5167, 0.9748, 0.7333, 0.9748, 0.7333, 0.9748, 0.5167, 0.9748, 0.5078, 0.7891, 0.5078, 0.7891, 0.5078, 0.7891, 0.5078, 0.7891, 0.5078, 0.7891, 0.5078, 0.7891, 0.5078, 0.7891, 0.5078, 0.7891, 0.5, 1.0, 0.25, 1.0, 0.25, 0.95, 0.5, 0.95, 0.5, 1.0, 0.5, 0.75, 0.25, 0.75, 0.25, 1.0, 0.5, 0.75, 0.5, 1.0, 0.25, 1.0, 0.25, 0.75, 0.5, 0.75, 0.5, 1.0, 0.25, 1.0, 0.25, 0.75, 0.5, 0.95, 0.25, 0.95, 0.25, 0.75, 0.5, 0.75, 0.5, 1.833, -0.5, 1.833, -0.5, 1.833, 0.5, 1.833, 0.75, 0.75, 0.75, 1.0, 0.7709, 0.9844, 0.7709, 0.7656, 0.75, 1.0, 1.0, 1.0, 0.9791, 0.9844, 0.7709, 0.9844, 1.0, 1.0, 1.0, 0.75, 0.9791, 0.7656, 0.9791, 0.9844, 1.0, 0.75, 0.75, 0.75, 0.7709, 0.7656, 0.9791, 0.7656, 0.25, 0.75, 0.25, 1.0, 0.2709, 0.9844, 0.2709, 0.7656, 0.25, 1.0, 0.5, 1.0, 0.4791, 0.9844, 0.2709, 0.9844, 0.5, 1.0, 0.5, 0.75, 0.4791, 0.7656, 0.4791, 0.9844, 0.5, 0.75, 0.25, 0.75, 0.2709, 0.7656, 0.4791, 0.7656, 0.5, 0.75, 0.5, 1.0, 0.5209, 0.9844, 0.5209, 0.7656, 0.5, 1.0, 0.75, 1.0, 0.7291, 0.9844, 0.5209, 0.9844, 0.75, 1.0, 0.75, 0.75, 0.7291, 0.7656, 0.7291, 0.9844, 0.75, 0.75, 0.5, 0.75, 0.5209, 0.7656, 0.7291, 0.7656, 0.0, 0.75, 0.0, 1.0, 0.02086, 0.9844, 0.02086, 0.7656, 0.0, 1.0, 0.25, 1.0, 0.2291, 0.9844, 0.02086, 0.9844, 0.25, 1.0, 0.25, 0.75, 0.2291, 0.7656, 0.2291, 0.9844, 0.25, 0.75, 0.0, 0.75, 0.02086, 0.7656, 0.2291, 0.7656, 0.7709, 0.9844, 0.9791, 0.9844, 0.9791, 0.9844, 0.7709, 0.9844, 0.2709, 0.9844, 0.4791, 0.9844, 0.4791, 0.9844, 0.2709, 0.9844, 0.5209, 0.9844, 0.7291, 0.9844, 0.7291, 0.9844, 0.5209, 0.9844, 0.2291, 0.7656, 0.02086, 0.7656, 0.02086, 0.7656, 0.2291, 0.7656, 0.4791, 0.9844, 0.4791, 0.7656, 0.4791, 0.7656, 0.4791, 0.9844, 0.03028, 0.7727, 0.03028, 0.9773, 0.2197, 0.9773, 0.2197, 0.7727, 0.7709, 0.7656, 0.7709, 0.9844, 0.7709, 0.9844, 0.7709, 0.7656, 0.7291, 0.9844, 0.7291, 0.7656, 0.7291, 0.7656, 0.7291, 0.9844, 0.2709, 0.7656, 0.2709, 0.9844, 0.2709, 0.9844, 0.2709, 0.7656, 0.02086, 0.9844, 0.2291, 0.9844, 0.2291, 0.9844, 0.02086, 0.9844, 0.2803, 0.7727, 0.2803, 0.9773, 0.4697, 0.9773, 0.4697, 0.7727, 0.5209, 0.7656, 0.5209, 0.9844, 0.5209, 0.9844, 0.5209, 0.7656, 0.5303, 0.7727, 0.5303, 0.9773, 0.7197, 0.9773, 0.7197, 0.7727, 0.2291, 0.9844, 0.2291, 0.7656, 0.2291, 0.7656, 0.2291, 0.9844, 0.02086, 0.7656, 0.02086, 0.9844, 0.02086, 0.9844, 0.02086, 0.7656, 0.7803, 0.9773, 0.7803, 0.7727, 0.7709, 0.7656, 0.7709, 0.9844, 0.7803, 0.7727, 0.9697, 0.7727, 0.9791, 0.7656, 0.7709, 0.7656, 0.7709, 0.9844, 0.9791, 0.9844, 0.9697, 0.9773, 0.7803, 0.9773, 0.9791, 0.9844, 0.9791, 0.7656, 0.9697, 0.7727, 0.9697, 0.9773, 0.2803, 0.9773, 0.2803, 0.7727, 0.2709, 0.7656, 0.2709, 0.9844, 0.2803, 0.7727, 0.4697, 0.7727, 0.4791, 0.7656, 0.2709, 0.7656, 0.2709, 0.9844, 0.4791, 0.9844, 0.4697, 0.9773, 0.2803, 0.9773, 0.4791, 0.9844, 0.4791, 0.7656, 0.4697, 0.7727, 0.4697, 0.9773, 0.5303, 0.9773, 0.5303, 0.7727, 0.5209, 0.7656, 0.5209, 0.9844, 0.5303, 0.7727, 0.7197, 0.7727, 0.7291, 0.7656, 0.5209, 0.7656, 0.5209, 0.9844, 0.7291, 0.9844, 0.7197, 0.9773, 0.5303, 0.9773, 0.7291, 0.9844, 0.7291, 0.7656, 0.7197, 0.7727, 0.7197, 0.9773, 0.02086, 0.7656, 0.02086, 0.9844, 0.03028, 0.9773, 0.03028, 0.7727, 0.03028, 0.7727, 0.2197, 0.7727, 0.2291, 0.7656, 0.02086, 0.7656, 0.02086, 0.9844, 0.2291, 0.9844, 0.2197, 0.9773, 0.03028, 0.9773, 0.2291, 0.9844, 0.2291, 0.7656, 0.2197, 0.7727, 0.2197, 0.9773, 0.7803, 0.7727, 0.7803, 0.9773, 0.9697, 0.9773, 0.9697, 0.7727, 0.7491, 0.7578, 0.7491, 1.0, 0.7728, 0.9829, 0.7728, 0.7749, 0.7491, 1.0, 1.0, 1.0, 0.9764, 0.9829, 0.7728, 0.9829, 1.0, 1.0, 1.0, 0.7578, 0.9764, 0.7749, 0.9764, 0.9829, 1.0, 0.7578, 0.7491, 0.7578, 0.7728, 0.7749, 0.9764, 0.7749, 0.2474, 0.7578, 0.2474, 1.0, 0.271, 0.9829, 0.271, 0.7749, 0.2474, 1.0, 0.4983, 1.0, 0.4746, 0.9829, 0.271, 0.9829, 0.4983, 1.0, 0.4983, 0.7578, 0.4746, 0.7749, 0.4746, 0.9829, 0.4983, 0.7578, 0.2474, 0.7578, 0.271, 0.7749, 0.4746, 0.7749, 0.4983, 0.7578, 0.4983, 1.0, 0.5219, 0.9829, 0.5219, 0.7749, 0.4983, 1.0, 0.7491, 1.0, 0.7255, 0.9829, 0.5219, 0.9829, 0.7491, 1.0, 0.7491, 0.7578, 0.7255, 0.7749, 0.7255, 0.9829, 0.7491, 0.7578, 0.4983, 0.7578, 0.5219, 0.7749, 0.7255, 0.7749, -0.0035, 0.7578, -0.0035, 1.0, 0.02015, 0.9829, 0.02015, 0.7749, -0.0035, 1.0, 0.2474, 1.0, 0.2237, 0.9829, 0.02015, 0.9829, 0.2474, 1.0, 0.2474, 0.7578, 0.2237, 0.7749, 0.2237, 0.9829, 0.2474, 0.7578, -0.0035, 0.7578, 0.02015, 0.7749, 0.2237, 0.7749, 0.7728, 0.7749, 0.7728, 0.9829, 0.9764, 0.9829, 0.9764, 0.7749, 0.271, 0.7749, 0.271, 0.9829, 0.4746, 0.9829, 0.4746, 0.7749, 0.5219, 0.7749, 0.5219, 0.9829, 0.7255, 0.9829, 0.7255, 0.7749, 0.02015, 0.7749, 0.02015, 0.9829, 0.2237, 0.9829, 0.2237, 0.7749, 0.7728, 0.7749, 0.7728, 0.9829, 0.7728, 0.9829, 0.7728, 0.7749, 0.271, 0.7749, 0.271, 0.9829, 0.271, 0.9829, 0.271, 0.7749, 0.9764, 0.7749, 0.7728, 0.7749, 0.7728, 0.7749, 0.9764, 0.7749, 0.5219, 0.7749, 0.5219, 0.9829, 0.5219, 0.9829, 0.5219, 0.7749, 0.4746, 0.7749, 0.271, 0.7749, 0.271, 0.7749, 0.4746, 0.7749, 0.02015, 0.7749, 0.02015, 0.9829, 0.02015, 0.9829, 0.02015, 0.7749, 0.7728, 0.9829, 0.9764, 0.9829, 0.9764, 0.9829, 0.7728, 0.9829, 0.7255, 0.7749, 0.5219, 0.7749, 0.5219, 0.7749, 0.7255, 0.7749, 0.271, 0.9829, 0.4746, 0.9829, 0.4746, 0.9829, 0.271, 0.9829, 0.2237, 0.7749, 0.02015, 0.7749, 0.02015, 0.7749, 0.2237, 0.7749, 0.9764, 0.9829, 0.9764, 0.7749, 0.9764, 0.7749, 0.9764, 0.9829, 0.5219, 0.9829, 0.7255, 0.9829, 0.7255, 0.9829, 0.5219, 0.9829, 0.75, 1.0, 1.0, 1.0, 0.9833, 0.9748, 0.7667, 0.9748, 1.0, 1.0, 1.0, 0.75, 0.9833, 0.7752, 0.9833, 0.9748, 1.0, 0.75, 0.75, 0.75, 0.7667, 0.7752, 0.9833, 0.7752, 0.75, 0.75, 0.75, 1.0, 0.7667, 0.9748, 0.7667, 0.7752, 0.25, 1.0, 0.5, 1.0, 0.4833, 0.9748, 0.2667, 0.9748, 0.5, 1.0, 0.5, 0.75, 0.4833, 0.7752, 0.4833, 0.9748, 0.5, 0.75, 0.25, 0.75, 0.2667, 0.7752, 0.4833, 0.7752, 0.25, 0.75, 0.25, 1.0, 0.2667, 0.9748, 0.2667, 0.7752, 0.5, 1.0, 0.75, 1.0, 0.7333, 0.9748, 0.5167, 0.9748, 0.75, 1.0, 0.75, 0.75, 0.7333, 0.7752, 0.7333, 0.9748, 0.75, 0.75, 0.5, 0.75, 0.5167, 0.7752, 0.7333, 0.7752, 0.5, 0.75, 0.5, 1.0, 0.5167, 0.9748, 0.5167, 0.7752, 0.0, 1.0, 0.25, 1.0, 0.2333, 0.9748, 0.01673, 0.9748, 0.25, 1.0, 0.25, 0.75, 0.2333, 0.7752, 0.2333, 0.9748, 0.25, 0.75, 0.0, 0.75, 0.01673, 0.7752, 0.2333, 0.7752, 0.0, 0.75, 0.0, 1.0, 0.01673, 0.9748, 0.01673, 0.7752, 0.7667, 0.9748, 0.9833, 0.9748, 0.9833, 0.7752, 0.7667, 0.7752, 0.2667, 0.9748, 0.4833, 0.9748, 0.4833, 0.7752, 0.2667, 0.7752, 0.5167, 0.9748, 0.7333, 0.9748, 0.7333, 0.7752, 0.5167, 0.7752, 0.01673, 0.9748, 0.2333, 0.9748, 0.2333, 0.7752, 0.01673, 0.7752, 0.5167, 0.7752, 0.5167, 0.9748, 0.5167, 0.9748, 0.5167, 0.7752, 0.4833, 0.9748, 0.4833, 0.7752, 0.4833, 0.7752, 0.4833, 0.9748, 0.01673, 0.7752, 0.01673, 0.9748, 0.01673, 0.9748, 0.01673, 0.7752, 0.9833, 0.7752, 0.7667, 0.7752, 0.7667, 0.7752, 0.9833, 0.7752, 0.7333, 0.9748, 0.7333, 0.7752, 0.7333, 0.7752, 0.7333, 0.9748, 0.4833, 0.7752, 0.2667, 0.7752, 0.2667, 0.7752, 0.4833, 0.7752, 0.2333, 0.9748, 0.2333, 0.7752, 0.2333, 0.7752, 0.2333, 0.9748, 0.7333, 0.7752, 0.5167, 0.7752, 0.5167, 0.7752, 0.7333, 0.7752, 0.2333, 0.7752, 0.01673, 0.7752, 0.01673, 0.7752, 0.2333, 0.7752, 0.7667, 0.9748, 0.9833, 0.9748, 0.9833, 0.9748, 0.7667, 0.9748, 0.2667, 0.9748, 0.4833, 0.9748, 0.4833, 0.9748, 0.2667, 0.9748, 0.7667, 0.7752, 0.7667, 0.9748, 0.7667, 0.9748, 0.7667, 0.7752])
me_cube_014.materials.append(mat_trim)
me_cube_014.update()
me_cube_015 = bpy.data.meshes.new('Cube.015')
me_cube_015.from_pydata([(0.0, -0.5, -0.2), (0.0, -0.5, 1.49e-08), (0.0, 0.5, -0.2), (0.0, 0.5, 1.49e-08), (1.0, -0.5, -0.2), (1.0, -0.5, 1.49e-08), (1.0, 0.5, -0.2), (1.0, 0.5, 1.49e-08)], [], [(0, 1, 3, 2), (2, 3, 7, 6), (6, 7, 5, 4), (4, 5, 1, 0), (2, 6, 4, 0), (7, 3, 1, 5)])
_uv = me_cube_015.uv_layers.new(name='UVMap')
_uv.uv.foreach_set('vector', [0.5038, 0.755, 0.5038, 0.755, 0.5038, 0.995, 0.5038, 0.995, 0.5038, 0.995, 0.5038, 0.995, 0.7618, 0.995, 0.7618, 0.995, 0.7618, 0.995, 0.7618, 0.995, 0.7618, 0.755, 0.7618, 0.755, 0.7618, 0.755, 0.7618, 0.755, 0.5038, 0.755, 0.5038, 0.755, 0.5038, 0.995, 0.7618, 0.995, 0.7618, 0.755, 0.5038, 0.755, 0.7618, 0.995, 0.5038, 0.995, 0.5038, 0.755, 0.7618, 0.755])
me_cube_015.materials.append(mat_trim)
me_cube_015.update()
me_cube_002 = bpy.data.meshes.new('Cube.002')
me_cube_002.from_pydata([(0.0, -0.5, -0.2), (0.0, -0.5, 1.49e-08), (0.0, 0.5, -0.2), (0.0, 0.5, 1.49e-08), (1.0, -0.5, -0.2), (1.0, -0.5, 1.49e-08), (1.0, 0.5, -0.2), (1.0, 0.5, 1.49e-08)], [], [(0, 1, 3, 2), (2, 3, 7, 6), (6, 7, 5, 4), (4, 5, 1, 0), (2, 6, 4, 0), (7, 3, 1, 5)])
_uv = me_cube_002.uv_layers.new(name='UVMap')
_uv.uv.foreach_set('vector', [0.6444, 0.4882, 0.6444, 0.4882, 0.6444, 0.7462, 0.6444, 0.7462, 0.6444, 0.7462, 0.6444, 0.7462, 0.9024, 0.7462, 0.9024, 0.7462, 0.9024, 0.7462, 0.9024, 0.7462, 0.9024, 0.4882, 0.9024, 0.4882, 0.9024, 0.4882, 0.9024, 0.4882, 0.6444, 0.4882, 0.6444, 0.4882, 0.6444, 0.7462, 0.9024, 0.7462, 0.9024, 0.4882, 0.6444, 0.4882, 0.9024, 0.7462, 0.6444, 0.7462, 0.6444, 0.4882, 0.9024, 0.4882])
me_cube_002.materials.append(mat_trim)
me_cube_002.update()
me_cube_003 = bpy.data.meshes.new('Cube.003')
me_cube_003.from_pydata([(0.0, -0.5, -0.2), (0.0, -0.5, 1.49e-08), (0.0, 0.5, -0.2), (0.0, 0.5, 1.49e-08), (1.0, -0.5, -0.2), (1.0, -0.5, 1.49e-08), (1.0, 0.5, -0.2), (1.0, 0.5, 1.49e-08)], [], [(0, 1, 3, 2), (2, 3, 7, 6), (6, 7, 5, 4), (4, 5, 1, 0), (2, 6, 4, 0), (7, 3, 1, 5)])
_uv = me_cube_003.uv_layers.new(name='UVMap')
_uv.uv.foreach_set('vector', [0.5038, 0.755, 0.5038, 0.755, 0.5038, 0.995, 0.5038, 0.995, 0.5038, 0.995, 0.5038, 0.995, 0.7618, 0.995, 0.7618, 0.995, 0.7618, 0.995, 0.7618, 0.995, 0.7618, 0.755, 0.7618, 0.755, 0.7618, 0.755, 0.7618, 0.755, 0.5038, 0.755, 0.5038, 0.755, 0.5038, 0.995, 0.7618, 0.995, 0.7618, 0.755, 0.5038, 0.755, 0.7618, 0.995, 0.5038, 0.995, 0.5038, 0.755, 0.7618, 0.755])
me_cube_003.materials.append(mat_trim)
me_cube_003.update()
me_cube_005 = bpy.data.meshes.new('Cube.005')
me_cube_005.from_pydata([(-0.3094, -0.7, 0.0), (-0.7, -0.3094, 0.0), (-0.7, -0.3094, 1.001), (-0.3094, -0.7, 1.001), (-0.7, 0.3094, 0.0), (-0.3094, 0.7, 0.0), (-0.3094, 0.7, 1.001), (-0.7, 0.3094, 1.001), (0.7, -0.3094, 0.0), (0.3094, -0.7, 0.0), (0.3094, -0.7, 1.001), (0.7, -0.3094, 1.001), (0.3094, 0.7, 0.0), (0.7, 0.3094, 0.0), (0.7, 0.3094, 1.001), (0.3094, 0.7, 1.001)], [], [(9, 10, 3, 0), (13, 14, 11, 8), (14, 15, 6, 7, 2, 3, 10, 11), (1, 2, 7, 4), (5, 6, 15, 12), (0, 3, 2, 1), (6, 5, 4, 7), (14, 13, 12, 15), (10, 9, 8, 11), (4, 5, 12, 13, 8, 9, 0, 1)])
me_cube_005.polygons.foreach_set('use_smooth', [True] * 10)
_k = set([(0, 1), (0, 9), (1, 4), (2, 3), (2, 7), (3, 10), (4, 5), (5, 12), (6, 7), (6, 15), (8, 9), (8, 13), (10, 11), (11, 14), (12, 13), (14, 15)])
me_cube_005.attributes.new('sharp_edge', 'BOOLEAN', 'EDGE').data.foreach_set('value', [ (min(e.vertices), max(e.vertices)) in _k for e in me_cube_005.edges])
_uv = me_cube_005.uv_layers.new(name='UVMap')
_uv.uv.foreach_set('vector', [0.225, 0.4844, 0.225, 0.75, 0.025, 0.75, 0.025, 0.4844, 0.4299, 0.0, 0.4299, 0.4844, 0.6951, 0.4844, 0.6951, 0.0, 0.375, 0.875, 0.375, 0.875, 0.375, 0.875, 0.375, 0.875, 0.375, 0.875, 0.375, 0.875, 0.375, 0.875, 0.375, 0.875, 0.6951, 0.0, 0.6951, 0.4844, 0.4299, 0.4844, 0.4299, 0.0, 0.2246, 0.4844, 0.2246, 0.7495, 0.0254, 0.7495, 0.0254, 0.4844, 0.8625, 0.0, 0.8625, 0.4844, 0.6951, 0.4844, 0.6951, 0.0, 0.2625, 0.4844, 0.2625, 0.0, 0.4299, 0.0, 0.4299, 0.4844, 0.4299, 0.4844, 0.4299, 0.0, 0.2625, 0.0, 0.2625, 0.4844, 0.8625, 0.4844, 0.8625, 0.0, 0.6951, 0.0, 0.6951, 0.4844, 0.5625, 0.0, 0.5625, 0.0, 0.5625, 0.0, 0.5625, 0.0, 0.5625, 0.0, 0.5625, 0.0, 0.5625, 0.0, 0.5625, 0.0])
me_cube_005.materials.append(mat_trim)
me_cube_005.update()

# ---- objects
ob_cube_014 = bpy.data.objects.new('Cube.014', me_cube_006)
ob_cube_021 = bpy.data.objects.new('Cube.021', me_cube_004)
ob_cube_023 = bpy.data.objects.new('Cube.023', me_cube_004)
ob_point = bpy.data.objects.new('Point', light_point)
ob_point_001 = bpy.data.objects.new('Point.001', light_point_001)
ob_sun = bpy.data.objects.new('Sun', light_sun)
ob_cube_025 = bpy.data.objects.new('Cube.025', me_cube_001)
ob_cube_013 = bpy.data.objects.new('Cube.013', me_cube_019)
ob_cube_008 = bpy.data.objects.new('Cube.008', me_cube_019)
ob_cube_009 = bpy.data.objects.new('Cube.009', me_cube_006)
ob_cube_010 = bpy.data.objects.new('Cube.010', me_cube_019)
ob_cube_011 = bpy.data.objects.new('Cube.011', me_cube_019)
ob_cube_012 = bpy.data.objects.new('Cube.012', me_cube_006)
ob_cube_015 = bpy.data.objects.new('Cube.015', me_cube_006)
ob_cube_016 = bpy.data.objects.new('Cube.016', me_cube_014)
ob_cube_018 = bpy.data.objects.new('Cube.018', me_cube_015)
ob_techfloor_five_convcol = bpy.data.objects.new('techfloor_five-convcol', me_cube_002)
ob_techfloor_convcol = bpy.data.objects.new('techfloor-convcol', me_cube_002)
ob_tilefloor_convcol = bpy.data.objects.new('tilefloor-convcol', me_cube_003)
ob_tilefloor_five_convcol = bpy.data.objects.new('tilefloor_five-convcol', me_cube_004)
ob_pillar2_convcol = bpy.data.objects.new('pillar2-convcol', me_cube_005)
ob_pillar1_convcol = bpy.data.objects.new('pillar1-convcol', me_cube_006)
ob_wall_convcol = bpy.data.objects.new('wall-convcol', me_cube_014)
ob_wall_double_col = bpy.data.objects.new('wall_double-col', me_cube_019)
ob_shinyfloor_long_convcol = bpy.data.objects.new('shinyfloor_long-convcol', me_cube_001)
ob_shinyfloor_five_convcol = bpy.data.objects.new('shinyfloor_five-convcol', me_cube_001)
ob_shinyfloor_convcol = bpy.data.objects.new('shinyfloor-convcol', me_cube_001)

# ---- transforms, parenting, visibility, modifiers, constraints
ob_cube_014.location = (-5.5, -9.0, 0.0)
ob_cube_014.rotation_euler = (0.0, -0.0, -1.571)
_m = ob_cube_014.modifiers.new('Array', 'ARRAY')
_m.count = 4
_m.relative_offset_displace = (0.0, 0.0, 1.0)
_m.use_merge_vertices = True
_m.merge_threshold = 0.1
_m.offset_u = 0.4821
ob_cube_021.location = (-10.5, -18.5, 0.0)
_m = ob_cube_021.modifiers.new('Array', 'ARRAY')
_m.count = 5
_m.use_merge_vertices = True
_m.merge_threshold = 0.1
_m.offset_u = 0.25
_m = ob_cube_021.modifiers.new('Array.001', 'ARRAY')
_m.count = 5
_m.relative_offset_displace = (0.0, 1.0, 0.0)
_m.use_merge_vertices = True
_m.merge_threshold = 0.1
ob_cube_023.location = (-10.5, -23.5, 0.0)
_m = ob_cube_023.modifiers.new('Array', 'ARRAY')
_m.count = 5
_m.use_merge_vertices = True
_m.merge_threshold = 0.1
_m.offset_u = 0.25
_m = ob_cube_023.modifiers.new('Array.001', 'ARRAY')
_m.count = 5
_m.relative_offset_displace = (0.0, 1.0, 0.0)
_m.use_merge_vertices = True
_m.merge_threshold = 0.1
ob_point.location = (-8.283, -5.906, 1.041)
ob_point_001.location = (-19.86, -11.98, 1.563)
ob_sun.location = (-0.686, -12.45, 0.7933)
ob_cube_025.location = (-29.5, -13.5, 0.0)
_m = ob_cube_025.modifiers.new('Array', 'ARRAY')
_m.count = 38
_m.use_merge_vertices = True
_m.merge_threshold = 0.1
_m.offset_u = 0.25
_m = ob_cube_025.modifiers.new('Array.001', 'ARRAY')
_m.count = 5
_m.relative_offset_displace = (0.0, 1.0, 0.0)
_m.use_merge_vertices = True
_m.merge_threshold = 0.1
ob_cube_013.location = (-3.0, -11.5, 0.0)
ob_cube_013.rotation_euler = (0.0, -0.0, -4.712)
_m = ob_cube_013.modifiers.new('Mirror', 'MIRROR')
_m = ob_cube_013.modifiers.new('Array', 'ARRAY')
_m.count = 3
_m.relative_offset_displace = (0.0, -1.0, 0.0)
ob_cube_008.location = (-13.0, -11.5, 0.0)
ob_cube_008.rotation_euler = (0.0, -0.0, -4.712)
_m = ob_cube_008.modifiers.new('Mirror', 'MIRROR')
_m = ob_cube_008.modifiers.new('Array', 'ARRAY')
_m.count = 3
_m.relative_offset_displace = (0.0, 1.0, 0.0)
ob_cube_009.location = (-10.5, -9.0, 0.0)
ob_cube_009.rotation_euler = (0.0, -0.0, -1.571)
_m = ob_cube_009.modifiers.new('Array', 'ARRAY')
_m.count = 4
_m.relative_offset_displace = (0.0, 0.0, 1.0)
_m.use_merge_vertices = True
_m.merge_threshold = 0.1
_m.offset_u = 0.4821
ob_cube_010.location = (-8.0, -6.5, 0.0)
ob_cube_010.rotation_euler = (0.0, -0.0, -6.283)
_m = ob_cube_010.modifiers.new('Mirror', 'MIRROR')
ob_cube_011.location = (-8.0, -16.5, 0.0)
ob_cube_011.rotation_euler = (0.0, -0.0, -6.283)
_m = ob_cube_011.modifiers.new('Mirror', 'MIRROR')
ob_cube_012.location = (-5.5, -14.0, 0.0)
ob_cube_012.rotation_euler = (0.0, -0.0, -1.571)
_m = ob_cube_012.modifiers.new('Array', 'ARRAY')
_m.count = 4
_m.relative_offset_displace = (0.0, 0.0, 1.0)
_m.use_merge_vertices = True
_m.merge_threshold = 0.1
_m.offset_u = 0.4821
ob_cube_015.location = (-10.5, -14.0, 0.0)
ob_cube_015.rotation_euler = (0.0, -0.0, -1.571)
_m = ob_cube_015.modifiers.new('Array', 'ARRAY')
_m.count = 4
_m.relative_offset_displace = (0.0, 0.0, 1.0)
_m.use_merge_vertices = True
_m.merge_threshold = 0.1
_m.offset_u = 0.4821
ob_cube_016.location = (-10.0, -2.4, 0.0)
ob_cube_016.rotation_euler = (0.0, -0.0, -9.425)
ob_cube_018.location = (-29.5, -8.5, 0.0)
_m = ob_cube_018.modifiers.new('Array', 'ARRAY')
_m.count = 31
_m.use_merge_vertices = True
_m.merge_threshold = 0.1
_m.offset_u = 0.25
_m = ob_cube_018.modifiers.new('Array.001', 'ARRAY')
_m.count = 5
_m.relative_offset_displace = (0.0, 1.0, 0.0)
_m.use_merge_vertices = True
_m.merge_threshold = 0.1
ob_techfloor_five_convcol.location = (-6.5, 11.5, 0.0)
_m = ob_techfloor_five_convcol.modifiers.new('Array', 'ARRAY')
_m.count = 5
_m.use_merge_vertices = True
_m.merge_threshold = 0.1
_m.offset_u = 0.25
_m = ob_techfloor_five_convcol.modifiers.new('Array.001', 'ARRAY')
_m.count = 5
_m.relative_offset_displace = (0.0, 1.0, 0.0)
_m.use_merge_vertices = True
_m.merge_threshold = 0.1
_m.offset_u = 0.5261
ob_techfloor_convcol.location = (-8.5, 14.5, 0.0)
ob_tilefloor_convcol.location = (-8.5, 9.5, 0.0)
ob_tilefloor_five_convcol.location = (-6.5, 5.5, 0.0)
_m = ob_tilefloor_five_convcol.modifiers.new('Array', 'ARRAY')
_m.count = 5
_m.use_merge_vertices = True
_m.merge_threshold = 0.1
_m.offset_u = 0.25
_m = ob_tilefloor_five_convcol.modifiers.new('Array.001', 'ARRAY')
_m.count = 5
_m.relative_offset_displace = (0.0, 1.0, 0.0)
_m.use_merge_vertices = True
_m.merge_threshold = 0.1
ob_pillar2_convcol.location = (0.5, 8.7, 0.0)
_m = ob_pillar2_convcol.modifiers.new('Array', 'ARRAY')
_m.count = 4
_m.relative_offset_displace = (0.0, 0.0, 1.0)
_m.use_merge_vertices = True
_m.merge_threshold = 0.1
_m.offset_u = 0.4821
ob_pillar1_convcol.location = (0.5, 10.7, 0.0)
_m = ob_pillar1_convcol.modifiers.new('Array', 'ARRAY')
_m.count = 4
_m.relative_offset_displace = (0.0, 0.0, 1.0)
_m.use_merge_vertices = True
_m.merge_threshold = 0.1
_m.offset_u = 0.4821
ob_wall_convcol.location = (0.0, 13.45, 0.04713)
ob_wall_convcol.rotation_euler = (0.0, -0.0, -6.283)
ob_wall_double_col.location = (-2.0, 20.5, 0.0)
ob_wall_double_col.rotation_euler = (0.0, -0.0, -6.283)
_m = ob_wall_double_col.modifiers.new('Mirror', 'MIRROR')
ob_shinyfloor_long_convcol.location = (-29.5, 25.5, 0.0)
_m = ob_shinyfloor_long_convcol.modifiers.new('Array', 'ARRAY')
_m.count = 38
_m.use_merge_vertices = True
_m.merge_threshold = 0.1
_m.offset_u = 0.25
_m = ob_shinyfloor_long_convcol.modifiers.new('Array.001', 'ARRAY')
_m.count = 5
_m.relative_offset_displace = (0.0, 1.0, 0.0)
_m.use_merge_vertices = True
_m.merge_threshold = 0.1
ob_shinyfloor_five_convcol.location = (-6.5, -1.5, 0.0)
_m = ob_shinyfloor_five_convcol.modifiers.new('Array', 'ARRAY')
_m.count = 5
_m.use_merge_vertices = True
_m.merge_threshold = 0.1
_m.offset_u = 0.25
_m = ob_shinyfloor_five_convcol.modifiers.new('Array.001', 'ARRAY')
_m.count = 5
_m.relative_offset_displace = (0.0, 1.0, 0.0)
_m.use_merge_vertices = True
_m.merge_threshold = 0.1
ob_shinyfloor_convcol.location = (-8.5, 2.5, 0.0)

# ---- collection membership
col_collection.objects.link(ob_cube_014)
col_collection.objects.link(ob_cube_021)
col_collection.objects.link(ob_cube_023)
col_collection.objects.link(ob_point)
col_collection.objects.link(ob_point_001)
col_collection.objects.link(ob_sun)
col_collection.objects.link(ob_cube_025)
col_collection.objects.link(ob_cube_013)
col_collection.objects.link(ob_cube_008)
col_collection.objects.link(ob_cube_009)
col_collection.objects.link(ob_cube_010)
col_collection.objects.link(ob_cube_011)
col_collection.objects.link(ob_cube_012)
col_collection.objects.link(ob_cube_015)
col_collection.objects.link(ob_cube_016)
col_collection.objects.link(ob_cube_018)
col_collection_2.objects.link(ob_techfloor_five_convcol)
col_collection_2.objects.link(ob_techfloor_convcol)
col_collection_2.objects.link(ob_tilefloor_convcol)
col_collection_2.objects.link(ob_tilefloor_five_convcol)
col_collection_2.objects.link(ob_pillar2_convcol)
col_collection_2.objects.link(ob_pillar1_convcol)
col_collection_2.objects.link(ob_wall_convcol)
col_collection_2.objects.link(ob_wall_double_col)
col_collection_2.objects.link(ob_shinyfloor_long_convcol)
col_collection_2.objects.link(ob_shinyfloor_five_convcol)
col_collection_2.objects.link(ob_shinyfloor_convcol)

# ---- scene / render settings (as saved in the file)
scene.frame_start = 1; scene.frame_end = 250; scene.frame_set(0)
scene.render.engine = 'BLENDER_EEVEE_NEXT'
bpy.context.view_layer.update()

# ---- added for rendering (the .blend has no active camera): camera
cam_auto = bpy.data.cameras.new('AutoCamera')
cam_auto.lens = 50.0
cam_auto.sensor_width = 36.0
cam_auto.clip_end = 1074.35
ob_auto_camera = bpy.data.objects.new('AutoCamera', cam_auto)
scene.collection.objects.link(ob_auto_camera)
ob_auto_camera.location = (50.7167, -70.46, 50.8763)
ob_auto_camera.rotation_euler = (1.09748, -7.21219e-08, 0.694738)
scene.camera = ob_auto_camera
bpy.context.view_layer.update()
